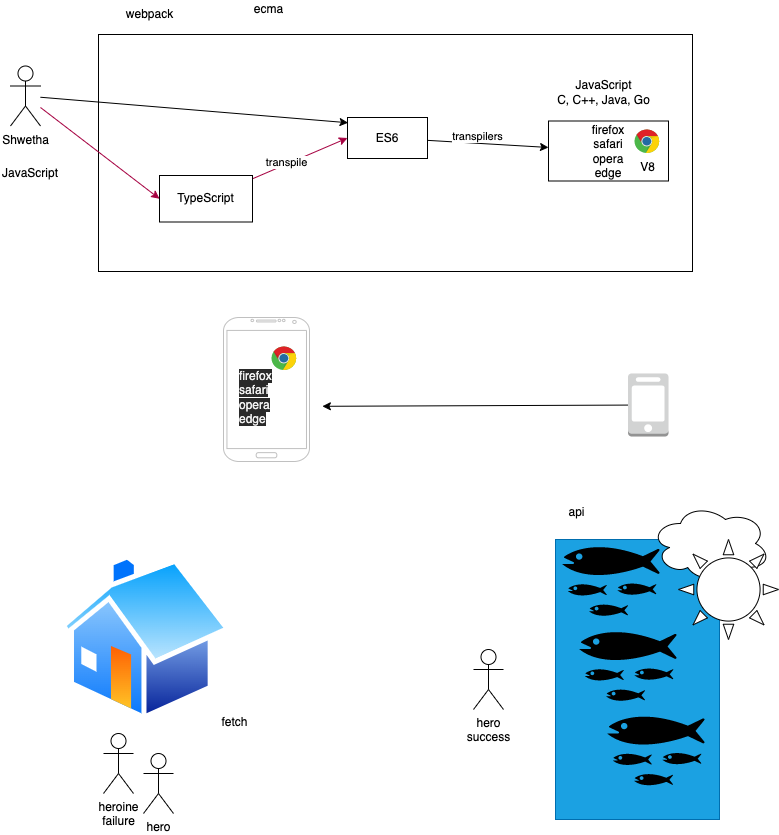

The diagram above was exported from draw.io. Its source (the exported page's mxGraphModel, read from the mxfile embedded in the PNG):
<mxGraphModel dx="791" dy="531" grid="0" gridSize="10" guides="1" tooltips="1" connect="1" arrows="1" fold="1" page="0" pageScale="1" pageWidth="827" pageHeight="1169" math="0" shadow="0">
  <root>
    <mxCell id="0" />
    <mxCell id="1" parent="0" />
    <mxCell id="18" value="" style="rounded=0;whiteSpace=wrap;html=1;" parent="1" vertex="1">
      <mxGeometry x="195" y="268" width="594" height="237" as="geometry" />
    </mxCell>
    <mxCell id="14" style="edgeStyle=none;html=1;entryX=0;entryY=0.5;entryDx=0;entryDy=0;fillColor=#d80073;strokeColor=#A50040;" parent="1" source="2" target="13" edge="1">
      <mxGeometry relative="1" as="geometry" />
    </mxCell>
    <mxCell id="17" style="edgeStyle=none;html=1;entryX=0.007;entryY=0.128;entryDx=0;entryDy=0;entryPerimeter=0;" parent="1" source="2" target="8" edge="1">
      <mxGeometry relative="1" as="geometry" />
    </mxCell>
    <mxCell id="2" value="Shwetha" style="shape=umlActor;verticalLabelPosition=bottom;verticalAlign=top;html=1;outlineConnect=0;" parent="1" vertex="1">
      <mxGeometry x="107" y="299.5" width="30" height="60" as="geometry" />
    </mxCell>
    <mxCell id="3" value="firefox&lt;br&gt;safari&lt;br&gt;opera&lt;br&gt;edge" style="rounded=0;whiteSpace=wrap;html=1;" parent="1" vertex="1">
      <mxGeometry x="645" y="354.5" width="120" height="60" as="geometry" />
    </mxCell>
    <mxCell id="4" value="JavaScript" style="text;html=1;strokeColor=none;fillColor=none;align=center;verticalAlign=middle;whiteSpace=wrap;rounded=0;" parent="1" vertex="1">
      <mxGeometry x="97" y="392" width="60" height="30" as="geometry" />
    </mxCell>
    <mxCell id="5" value="JavaScript&lt;br&gt;C, C++, Java, Go" style="text;html=1;strokeColor=none;fillColor=none;align=center;verticalAlign=middle;whiteSpace=wrap;rounded=0;" parent="1" vertex="1">
      <mxGeometry x="645" y="311" width="111" height="30" as="geometry" />
    </mxCell>
    <mxCell id="6" value="V8" style="dashed=0;outlineConnect=0;html=1;align=center;labelPosition=center;verticalLabelPosition=bottom;verticalAlign=top;shape=mxgraph.weblogos.chrome" parent="1" vertex="1">
      <mxGeometry x="731" y="363" width="25" height="24" as="geometry" />
    </mxCell>
    <mxCell id="10" style="edgeStyle=none;html=1;" parent="1" source="8" target="3" edge="1">
      <mxGeometry relative="1" as="geometry" />
    </mxCell>
    <mxCell id="11" value="transpilers" style="edgeLabel;html=1;align=center;verticalAlign=middle;resizable=0;points=[];" parent="10" vertex="1" connectable="0">
      <mxGeometry x="-0.1922" relative="1" as="geometry">
        <mxPoint x="1" y="-7" as="offset" />
      </mxGeometry>
    </mxCell>
    <mxCell id="8" value="ES6" style="rounded=0;whiteSpace=wrap;html=1;" parent="1" vertex="1">
      <mxGeometry x="444" y="351" width="80" height="41" as="geometry" />
    </mxCell>
    <mxCell id="15" style="edgeStyle=none;html=1;entryX=0;entryY=0.5;entryDx=0;entryDy=0;fillColor=#d80073;strokeColor=#A50040;" parent="1" source="13" target="8" edge="1">
      <mxGeometry relative="1" as="geometry" />
    </mxCell>
    <mxCell id="16" value="transpile" style="edgeLabel;html=1;align=center;verticalAlign=middle;resizable=0;points=[];" parent="15" vertex="1" connectable="0">
      <mxGeometry x="-0.2771" y="2" relative="1" as="geometry">
        <mxPoint as="offset" />
      </mxGeometry>
    </mxCell>
    <mxCell id="13" value="TypeScript" style="rounded=0;whiteSpace=wrap;html=1;" parent="1" vertex="1">
      <mxGeometry x="256" y="409" width="93" height="46.5" as="geometry" />
    </mxCell>
    <mxCell id="19" value="webpack" style="text;html=1;align=center;verticalAlign=middle;resizable=0;points=[];autosize=1;strokeColor=none;fillColor=none;" parent="1" vertex="1">
      <mxGeometry x="217" y="239" width="57" height="18" as="geometry" />
    </mxCell>
    <mxCell id="22" style="edgeStyle=none;html=1;" parent="1" source="20" edge="1">
      <mxGeometry relative="1" as="geometry">
        <mxPoint x="418.8708597819011" y="639.800048828125" as="targetPoint" />
      </mxGeometry>
    </mxCell>
    <mxCell id="20" value="" style="outlineConnect=0;dashed=0;verticalLabelPosition=bottom;verticalAlign=top;align=center;html=1;shape=mxgraph.aws3.mobile_client;fillColor=#D2D3D3;gradientColor=none;" parent="1" vertex="1">
      <mxGeometry x="724.5" y="607" width="40.5" height="63" as="geometry" />
    </mxCell>
    <mxCell id="21" value="" style="verticalLabelPosition=bottom;verticalAlign=top;html=1;shadow=0;dashed=0;strokeWidth=1;shape=mxgraph.android.phone2;strokeColor=#c0c0c0;" parent="1" vertex="1">
      <mxGeometry x="320" y="551" width="86" height="144" as="geometry" />
    </mxCell>
    <mxCell id="23" value="" style="dashed=0;outlineConnect=0;html=1;align=center;labelPosition=center;verticalLabelPosition=bottom;verticalAlign=top;shape=mxgraph.weblogos.chrome" parent="1" vertex="1">
      <mxGeometry x="368" y="580" width="25" height="24" as="geometry" />
    </mxCell>
    <mxCell id="24" value="&lt;meta charset=&quot;utf-8&quot;&gt;&lt;span style=&quot;color: rgb(240, 240, 240); font-family: helvetica; font-size: 12px; font-style: normal; font-weight: 400; letter-spacing: normal; text-align: center; text-indent: 0px; text-transform: none; word-spacing: 0px; background-color: rgb(42, 42, 42); display: inline; float: none;&quot;&gt;firefox&lt;/span&gt;&lt;br style=&quot;color: rgb(240, 240, 240); font-family: helvetica; font-size: 12px; font-style: normal; font-weight: 400; letter-spacing: normal; text-align: center; text-indent: 0px; text-transform: none; word-spacing: 0px; background-color: rgb(42, 42, 42);&quot;&gt;&lt;span style=&quot;color: rgb(240, 240, 240); font-family: helvetica; font-size: 12px; font-style: normal; font-weight: 400; letter-spacing: normal; text-align: center; text-indent: 0px; text-transform: none; word-spacing: 0px; background-color: rgb(42, 42, 42); display: inline; float: none;&quot;&gt;safari&lt;/span&gt;&lt;br style=&quot;color: rgb(240, 240, 240); font-family: helvetica; font-size: 12px; font-style: normal; font-weight: 400; letter-spacing: normal; text-align: center; text-indent: 0px; text-transform: none; word-spacing: 0px; background-color: rgb(42, 42, 42);&quot;&gt;&lt;span style=&quot;color: rgb(240, 240, 240); font-family: helvetica; font-size: 12px; font-style: normal; font-weight: 400; letter-spacing: normal; text-align: center; text-indent: 0px; text-transform: none; word-spacing: 0px; background-color: rgb(42, 42, 42); display: inline; float: none;&quot;&gt;opera&lt;/span&gt;&lt;br style=&quot;color: rgb(240, 240, 240); font-family: helvetica; font-size: 12px; font-style: normal; font-weight: 400; letter-spacing: normal; text-align: center; text-indent: 0px; text-transform: none; word-spacing: 0px; background-color: rgb(42, 42, 42);&quot;&gt;&lt;span style=&quot;color: rgb(240, 240, 240); font-family: helvetica; font-size: 12px; font-style: normal; font-weight: 400; letter-spacing: normal; text-align: center; text-indent: 0px; text-transform: none; word-spacing: 0px; background-color: rgb(42, 42, 42); display: inline; float: none;&quot;&gt;edge&lt;/span&gt;" style="text;whiteSpace=wrap;html=1;" parent="1" vertex="1">
      <mxGeometry x="333.99752644856767" y="595.9967154947917" width="53" height="70" as="geometry" />
    </mxCell>
    <mxCell id="25" value="ecma" style="text;html=1;align=center;verticalAlign=middle;resizable=0;points=[];autosize=1;strokeColor=none;fillColor=none;" parent="1" vertex="1">
      <mxGeometry x="345" y="234" width="39" height="18" as="geometry" />
    </mxCell>
    <mxCell id="27" value="" style="rounded=0;whiteSpace=wrap;html=1;fillColor=#1ba1e2;fontColor=#ffffff;strokeColor=#006EAF;" vertex="1" parent="1">
      <mxGeometry x="652" y="773" width="164" height="280" as="geometry" />
    </mxCell>
    <mxCell id="28" value="" style="aspect=fixed;perimeter=ellipsePerimeter;html=1;align=center;shadow=0;dashed=0;spacingTop=3;image;image=img/lib/active_directory/home.svg;" vertex="1" parent="1">
      <mxGeometry x="157" y="788" width="171.13" height="166" as="geometry" />
    </mxCell>
    <mxCell id="30" value="heroine&lt;br&gt;failure" style="shape=umlActor;verticalLabelPosition=bottom;verticalAlign=top;html=1;outlineConnect=0;" vertex="1" parent="1">
      <mxGeometry x="200" y="967" width="30" height="60" as="geometry" />
    </mxCell>
    <mxCell id="31" value="" style="shape=mxgraph.signs.animals.fish_hatchery;html=1;pointerEvents=1;fillColor=#000000;strokeColor=none;verticalLabelPosition=bottom;verticalAlign=top;align=center;" vertex="1" parent="1">
      <mxGeometry x="659" y="769" width="97" height="85" as="geometry" />
    </mxCell>
    <mxCell id="32" value="" style="shape=mxgraph.signs.animals.fish_hatchery;html=1;pointerEvents=1;fillColor=#000000;strokeColor=none;verticalLabelPosition=bottom;verticalAlign=top;align=center;" vertex="1" parent="1">
      <mxGeometry x="676" y="854" width="97" height="85" as="geometry" />
    </mxCell>
    <mxCell id="33" value="" style="shape=mxgraph.signs.animals.fish_hatchery;html=1;pointerEvents=1;fillColor=#000000;strokeColor=none;verticalLabelPosition=bottom;verticalAlign=top;align=center;" vertex="1" parent="1">
      <mxGeometry x="704" y="938.5" width="97" height="85" as="geometry" />
    </mxCell>
    <mxCell id="34" value="api" style="text;html=1;align=center;verticalAlign=middle;resizable=0;points=[];autosize=1;strokeColor=none;fillColor=none;" vertex="1" parent="1">
      <mxGeometry x="660" y="737" width="26" height="18" as="geometry" />
    </mxCell>
    <mxCell id="36" value="" style="ellipse;shape=cloud;whiteSpace=wrap;html=1;" vertex="1" parent="1">
      <mxGeometry x="747" y="737" width="120" height="80" as="geometry" />
    </mxCell>
    <mxCell id="37" value="" style="verticalLabelPosition=bottom;verticalAlign=top;html=1;shape=mxgraph.basic.sun" vertex="1" parent="1">
      <mxGeometry x="775" y="773" width="100" height="100" as="geometry" />
    </mxCell>
    <mxCell id="38" value="fetch" style="text;html=1;align=center;verticalAlign=middle;resizable=0;points=[];autosize=1;strokeColor=none;fillColor=none;" vertex="1" parent="1">
      <mxGeometry x="313" y="947" width="36" height="18" as="geometry" />
    </mxCell>
    <mxCell id="29" value="hero&lt;br&gt;success" style="shape=umlActor;verticalLabelPosition=bottom;verticalAlign=top;html=1;outlineConnect=0;" vertex="1" parent="1">
      <mxGeometry x="570" y="883" width="30" height="60" as="geometry" />
    </mxCell>
    <mxCell id="39" value="hero" style="shape=umlActor;verticalLabelPosition=bottom;verticalAlign=top;html=1;outlineConnect=0;" vertex="1" parent="1">
      <mxGeometry x="240" y="987" width="30" height="60" as="geometry" />
    </mxCell>
  </root>
</mxGraphModel>